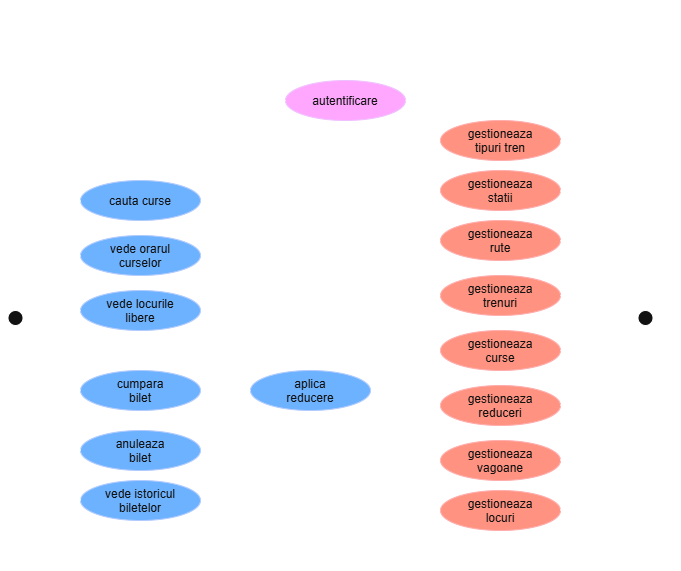

The diagram above was exported from draw.io. Its source (the exported page's mxGraphModel, read from the mxfile embedded in the PNG):
<mxGraphModel dx="2067" dy="2139" grid="1" gridSize="10" guides="1" tooltips="1" connect="1" arrows="1" fold="1" page="1" pageScale="1" pageWidth="850" pageHeight="1100" math="0" shadow="0">
  <root>
    <mxCell id="0" />
    <mxCell id="1" parent="0" />
    <mxCell id="6z7UsehbKd70g6qacQby-5" parent="1" style="ellipse;whiteSpace=wrap;html=1;shapeInside=1;fillColor=#0050ef;fontColor=#ffffff;strokeColor=#001DBC;" value="cauta curse" vertex="1">
      <mxGeometry height="40" width="120" x="160" y="120" as="geometry" />
    </mxCell>
    <mxCell id="6z7UsehbKd70g6qacQby-6" parent="1" style="ellipse;whiteSpace=wrap;html=1;shapeInside=1;fillColor=#0050ef;fontColor=#ffffff;strokeColor=#001DBC;" value="vede orarul curselor" vertex="1">
      <mxGeometry height="40" width="120" x="160" y="175" as="geometry" />
    </mxCell>
    <mxCell id="6z7UsehbKd70g6qacQby-7" parent="1" style="ellipse;whiteSpace=wrap;html=1;shapeInside=1;fillColor=#0050ef;fontColor=#ffffff;strokeColor=#001DBC;" value="vede locurile libere" vertex="1">
      <mxGeometry height="40" width="120" x="160" y="230" as="geometry" />
    </mxCell>
    <mxCell id="6z7UsehbKd70g6qacQby-42" edge="1" parent="1" source="6z7UsehbKd70g6qacQby-8" style="edgeStyle=orthogonalEdgeStyle;rounded=0;orthogonalLoop=1;jettySize=auto;html=1;defaultLabelBackgroundColor=page;dashed=1;" target="6z7UsehbKd70g6qacQby-7" value="">
      <mxGeometry relative="1" as="geometry" />
    </mxCell>
    <mxCell id="6z7UsehbKd70g6qacQby-8" parent="1" style="ellipse;whiteSpace=wrap;html=1;shapeInside=1;fillColor=#0050ef;fontColor=#ffffff;strokeColor=#001DBC;" value="cumpara bilet" vertex="1">
      <mxGeometry height="40" width="120" x="160" y="310" as="geometry" />
    </mxCell>
    <mxCell id="6z7UsehbKd70g6qacQby-41" edge="1" parent="1" source="6z7UsehbKd70g6qacQby-9" style="edgeStyle=orthogonalEdgeStyle;rounded=0;orthogonalLoop=1;jettySize=auto;html=1;defaultLabelBackgroundColor=page;dashed=1;" target="6z7UsehbKd70g6qacQby-8" value="">
      <mxGeometry relative="1" as="geometry" />
    </mxCell>
    <mxCell id="6z7UsehbKd70g6qacQby-9" parent="1" style="ellipse;whiteSpace=wrap;html=1;shapeInside=1;fillColor=#0050ef;fontColor=#ffffff;strokeColor=#001DBC;" value="aplica reducere" vertex="1">
      <mxGeometry height="40" width="120" x="330" y="310" as="geometry" />
    </mxCell>
    <mxCell id="6z7UsehbKd70g6qacQby-10" parent="1" style="ellipse;whiteSpace=wrap;html=1;shapeInside=1;fillColor=#0050ef;fontColor=#ffffff;strokeColor=#001DBC;" value="anuleaza bilet" vertex="1">
      <mxGeometry height="40" width="120" x="160" y="370" as="geometry" />
    </mxCell>
    <mxCell id="6z7UsehbKd70g6qacQby-11" parent="1" style="ellipse;whiteSpace=wrap;html=1;shapeInside=1;fillColor=#0050ef;fontColor=#ffffff;strokeColor=#001DBC;" value="vede istoricul biletelor" vertex="1">
      <mxGeometry height="40" width="120" x="160" y="420" as="geometry" />
    </mxCell>
    <mxCell id="6z7UsehbKd70g6qacQby-12" parent="1" style="ellipse;whiteSpace=wrap;html=1;shapeInside=1;fillColor=#6a00ff;fontColor=#ffffff;strokeColor=#3700CC;" value="autentificare" vertex="1">
      <mxGeometry height="40" width="120" x="365" y="20" as="geometry" />
    </mxCell>
    <mxCell id="6z7UsehbKd70g6qacQby-13" parent="1" style="ellipse;whiteSpace=wrap;html=1;shapeInside=1;fillColor=#e51400;fontColor=#ffffff;strokeColor=#B20000;" value="gestioneaza statii" vertex="1">
      <mxGeometry height="40" width="120" x="520" y="110" as="geometry" />
    </mxCell>
    <mxCell id="6z7UsehbKd70g6qacQby-14" parent="1" style="ellipse;whiteSpace=wrap;html=1;shapeInside=1;fillColor=#e51400;fontColor=#ffffff;strokeColor=#B20000;" value="gestioneaza rute" vertex="1">
      <mxGeometry height="40" width="120" x="520" y="160" as="geometry" />
    </mxCell>
    <mxCell id="6z7UsehbKd70g6qacQby-15" parent="1" style="ellipse;whiteSpace=wrap;html=1;shapeInside=1;fillColor=#e51400;fontColor=#ffffff;strokeColor=#B20000;" value="gestioneaza trenuri" vertex="1">
      <mxGeometry height="40" width="120" x="520" y="215" as="geometry" />
    </mxCell>
    <mxCell id="6z7UsehbKd70g6qacQby-16" parent="1" style="ellipse;whiteSpace=wrap;html=1;shapeInside=1;fillColor=#e51400;fontColor=#ffffff;strokeColor=#B20000;" value="gestioneaza curse" vertex="1">
      <mxGeometry height="40" width="120" x="520" y="270" as="geometry" />
    </mxCell>
    <mxCell id="6z7UsehbKd70g6qacQby-17" parent="1" style="ellipse;whiteSpace=wrap;html=1;shapeInside=1;fillColor=#e51400;fontColor=#ffffff;strokeColor=#B20000;" value="gestioneaza reduceri" vertex="1">
      <mxGeometry height="40" width="120" x="520" y="325" as="geometry" />
    </mxCell>
    <mxCell id="6z7UsehbKd70g6qacQby-24" edge="1" parent="1" source="6z7UsehbKd70g6qacQby-12" style="endArrow=none;html=1;rounded=0;defaultLabelBackgroundColor=page;exitX=1;exitY=0.5;exitDx=0;exitDy=0;entryX=0.5;entryY=0;entryDx=0;entryDy=0;entryPerimeter=0;" target="6z7UsehbKd70g6qacQby-29" value="">
      <mxGeometry height="50" relative="1" width="50" x="-0.0133" as="geometry">
        <Array as="points">
          <mxPoint x="725" y="40" />
        </Array>
        <mxPoint x="400" y="350" as="sourcePoint" />
        <mxPoint x="718" y="250" as="targetPoint" />
      </mxGeometry>
    </mxCell>
    <mxCell id="6z7UsehbKd70g6qacQby-25" edge="1" parent="1" source="6z7UsehbKd70g6qacQby-27" style="endArrow=none;html=1;rounded=0;defaultLabelBackgroundColor=page;entryX=0;entryY=0.5;entryDx=0;entryDy=0;exitX=0.5;exitY=0;exitDx=0;exitDy=0;exitPerimeter=0;" target="6z7UsehbKd70g6qacQby-12" value="">
      <mxGeometry height="50" relative="1" width="50" x="-0.0376" as="geometry">
        <Array as="points">
          <mxPoint x="95" y="40" />
        </Array>
        <mxPoint x="98" y="250" as="sourcePoint" />
        <mxPoint x="430" y="270" as="targetPoint" />
      </mxGeometry>
    </mxCell>
    <mxCell id="6z7UsehbKd70g6qacQby-27" parent="1" style="shape=umlActor;verticalLabelPosition=bottom;verticalAlign=top;html=1;labelPerimeter=1;" value="Client" vertex="1">
      <mxGeometry height="60" width="30" x="80" y="250" as="geometry" />
    </mxCell>
    <mxCell id="6z7UsehbKd70g6qacQby-29" parent="1" style="shape=umlActor;verticalLabelPosition=bottom;verticalAlign=top;html=1;labelPerimeter=1;" value="Administrator" vertex="1">
      <mxGeometry height="60" width="30" x="710" y="250" as="geometry" />
    </mxCell>
    <mxCell id="6z7UsehbKd70g6qacQby-30" edge="1" parent="1" source="6z7UsehbKd70g6qacQby-27" style="endArrow=none;html=1;rounded=0;defaultLabelBackgroundColor=page;exitX=1;exitY=0.3333333333333333;exitDx=0;exitDy=0;exitPerimeter=0;entryX=0;entryY=0.5;entryDx=0;entryDy=0;" target="6z7UsehbKd70g6qacQby-5" value="">
      <mxGeometry height="50" relative="1" width="50" as="geometry">
        <mxPoint x="500" y="360" as="sourcePoint" />
        <mxPoint x="550" y="310" as="targetPoint" />
      </mxGeometry>
    </mxCell>
    <mxCell id="6z7UsehbKd70g6qacQby-31" edge="1" parent="1" source="6z7UsehbKd70g6qacQby-27" style="endArrow=none;html=1;rounded=0;defaultLabelBackgroundColor=page;exitX=1;exitY=0.3333333333333333;exitDx=0;exitDy=0;exitPerimeter=0;entryX=0;entryY=0.5;entryDx=0;entryDy=0;" target="6z7UsehbKd70g6qacQby-6" value="">
      <mxGeometry height="50" relative="1" width="50" as="geometry">
        <mxPoint x="100" y="435" as="sourcePoint" />
        <mxPoint x="150" y="305" as="targetPoint" />
      </mxGeometry>
    </mxCell>
    <mxCell id="6z7UsehbKd70g6qacQby-32" edge="1" parent="1" source="6z7UsehbKd70g6qacQby-27" style="endArrow=none;html=1;rounded=0;defaultLabelBackgroundColor=page;exitX=1;exitY=0.3333333333333333;exitDx=0;exitDy=0;exitPerimeter=0;entryX=0;entryY=0.5;entryDx=0;entryDy=0;" target="6z7UsehbKd70g6qacQby-7" value="">
      <mxGeometry height="50" relative="1" width="50" as="geometry">
        <mxPoint x="70" y="560" as="sourcePoint" />
        <mxPoint x="120" y="430" as="targetPoint" />
      </mxGeometry>
    </mxCell>
    <mxCell id="6z7UsehbKd70g6qacQby-33" edge="1" parent="1" source="6z7UsehbKd70g6qacQby-27" style="endArrow=none;html=1;rounded=0;defaultLabelBackgroundColor=page;exitX=1;exitY=0.3333333333333333;exitDx=0;exitDy=0;exitPerimeter=0;entryX=0;entryY=0.5;entryDx=0;entryDy=0;" target="6z7UsehbKd70g6qacQby-8" value="">
      <mxGeometry height="50" relative="1" width="50" as="geometry">
        <mxPoint x="70" y="540" as="sourcePoint" />
        <mxPoint x="120" y="410" as="targetPoint" />
      </mxGeometry>
    </mxCell>
    <mxCell id="6z7UsehbKd70g6qacQby-34" edge="1" parent="1" source="6z7UsehbKd70g6qacQby-27" style="endArrow=none;html=1;rounded=0;defaultLabelBackgroundColor=page;exitX=1;exitY=0.3333333333333333;exitDx=0;exitDy=0;exitPerimeter=0;entryX=0;entryY=0.5;entryDx=0;entryDy=0;" target="6z7UsehbKd70g6qacQby-10" value="">
      <mxGeometry height="50" relative="1" width="50" as="geometry">
        <mxPoint x="60" y="630" as="sourcePoint" />
        <mxPoint x="110" y="500" as="targetPoint" />
      </mxGeometry>
    </mxCell>
    <mxCell id="6z7UsehbKd70g6qacQby-35" edge="1" parent="1" source="6z7UsehbKd70g6qacQby-27" style="endArrow=none;html=1;rounded=0;defaultLabelBackgroundColor=page;exitX=1;exitY=0.3333333333333333;exitDx=0;exitDy=0;exitPerimeter=0;entryX=0;entryY=0.5;entryDx=0;entryDy=0;" target="6z7UsehbKd70g6qacQby-11" value="">
      <mxGeometry height="50" relative="1" width="50" as="geometry">
        <mxPoint x="100" y="600" as="sourcePoint" />
        <mxPoint x="150" y="470" as="targetPoint" />
      </mxGeometry>
    </mxCell>
    <mxCell id="6z7UsehbKd70g6qacQby-36" edge="1" parent="1" source="6z7UsehbKd70g6qacQby-13" style="endArrow=none;html=1;rounded=0;defaultLabelBackgroundColor=page;exitX=1;exitY=0.5;exitDx=0;exitDy=0;entryX=0;entryY=0.3333333333333333;entryDx=0;entryDy=0;entryPerimeter=0;" target="6z7UsehbKd70g6qacQby-29" value="">
      <mxGeometry height="50" relative="1" width="50" as="geometry">
        <mxPoint x="530" y="600" as="sourcePoint" />
        <mxPoint x="580" y="470" as="targetPoint" />
      </mxGeometry>
    </mxCell>
    <mxCell id="6z7UsehbKd70g6qacQby-37" edge="1" parent="1" source="6z7UsehbKd70g6qacQby-14" style="endArrow=none;html=1;rounded=0;defaultLabelBackgroundColor=page;exitX=1;exitY=0.5;exitDx=0;exitDy=0;entryX=0;entryY=0.3333333333333333;entryDx=0;entryDy=0;entryPerimeter=0;" target="6z7UsehbKd70g6qacQby-29" value="">
      <mxGeometry height="50" relative="1" width="50" as="geometry">
        <mxPoint x="540" y="540" as="sourcePoint" />
        <mxPoint x="590" y="410" as="targetPoint" />
      </mxGeometry>
    </mxCell>
    <mxCell id="6z7UsehbKd70g6qacQby-38" edge="1" parent="1" source="6z7UsehbKd70g6qacQby-15" style="endArrow=none;html=1;rounded=0;defaultLabelBackgroundColor=page;exitX=1;exitY=0.5;exitDx=0;exitDy=0;entryX=0;entryY=0.3333333333333333;entryDx=0;entryDy=0;entryPerimeter=0;" target="6z7UsehbKd70g6qacQby-29" value="">
      <mxGeometry height="50" relative="1" width="50" as="geometry">
        <mxPoint x="590" y="420" as="sourcePoint" />
        <mxPoint x="640" y="290" as="targetPoint" />
      </mxGeometry>
    </mxCell>
    <mxCell id="6z7UsehbKd70g6qacQby-39" edge="1" parent="1" source="6z7UsehbKd70g6qacQby-16" style="endArrow=none;html=1;rounded=0;defaultLabelBackgroundColor=page;exitX=1;exitY=0.5;exitDx=0;exitDy=0;entryX=0;entryY=0.3333333333333333;entryDx=0;entryDy=0;entryPerimeter=0;" target="6z7UsehbKd70g6qacQby-29" value="">
      <mxGeometry height="50" relative="1" width="50" as="geometry">
        <mxPoint x="550" y="530" as="sourcePoint" />
        <mxPoint x="600" y="400" as="targetPoint" />
      </mxGeometry>
    </mxCell>
    <mxCell id="6z7UsehbKd70g6qacQby-40" edge="1" parent="1" source="6z7UsehbKd70g6qacQby-17" style="endArrow=none;html=1;rounded=0;defaultLabelBackgroundColor=page;exitX=1;exitY=0.5;exitDx=0;exitDy=0;entryX=0;entryY=0.3333333333333333;entryDx=0;entryDy=0;entryPerimeter=0;" target="6z7UsehbKd70g6qacQby-29" value="">
      <mxGeometry height="50" relative="1" width="50" as="geometry">
        <mxPoint x="530" y="640" as="sourcePoint" />
        <mxPoint x="580" y="510" as="targetPoint" />
      </mxGeometry>
    </mxCell>
    <mxCell id="6z7UsehbKd70g6qacQby-43" parent="1" style="text;html=1;whiteSpace=wrap;strokeColor=none;fillColor=none;align=center;verticalAlign=middle;rounded=0;" value="&amp;lt;&amp;lt;extend&amp;gt;&amp;gt;" vertex="1">
      <mxGeometry height="30" width="60" x="270" y="330" as="geometry" />
    </mxCell>
    <mxCell id="6z7UsehbKd70g6qacQby-44" parent="1" style="text;html=1;whiteSpace=wrap;strokeColor=none;fillColor=none;align=center;verticalAlign=middle;rounded=0;" value="&amp;lt;&amp;lt;include&amp;gt;&amp;gt;" vertex="1">
      <mxGeometry height="30" width="60" x="210" y="270" as="geometry" />
    </mxCell>
    <mxCell id="6z7UsehbKd70g6qacQby-49" parent="1" style="ellipse;whiteSpace=wrap;html=1;shapeInside=1;fillColor=#e51400;fontColor=#ffffff;strokeColor=#B20000;" value="gestioneaza vagoane" vertex="1">
      <mxGeometry height="40" width="120" x="520" y="380" as="geometry" />
    </mxCell>
    <mxCell id="6z7UsehbKd70g6qacQby-50" edge="1" parent="1" source="6z7UsehbKd70g6qacQby-49" style="endArrow=none;html=1;rounded=0;defaultLabelBackgroundColor=page;entryX=0;entryY=0.3333333333333333;entryDx=0;entryDy=0;entryPerimeter=0;exitX=1;exitY=0.5;exitDx=0;exitDy=0;" target="6z7UsehbKd70g6qacQby-29" value="">
      <mxGeometry height="50" relative="1" width="50" as="geometry">
        <mxPoint x="390" y="280" as="sourcePoint" />
        <mxPoint x="440" y="230" as="targetPoint" />
      </mxGeometry>
    </mxCell>
    <mxCell id="6z7UsehbKd70g6qacQby-51" parent="1" style="rounded=0;whiteSpace=wrap;html=1;fillColor=none;" value="" vertex="1">
      <mxGeometry height="540" width="520" x="150" y="-30" as="geometry" />
    </mxCell>
    <mxCell id="6z7UsehbKd70g6qacQby-52" parent="1" style="text;html=1;whiteSpace=wrap;strokeColor=none;fillColor=none;align=center;verticalAlign=middle;rounded=0;" value="&lt;font style=&quot;font-size: 16px;&quot;&gt;Aplicatie pentru cumparare bilete feroviare&lt;/font&gt;" vertex="1">
      <mxGeometry height="30" width="305" x="270" y="-60" as="geometry" />
    </mxCell>
    <mxCell id="6z7UsehbKd70g6qacQby-53" parent="1" style="ellipse;whiteSpace=wrap;html=1;shapeInside=1;fillColor=#e51400;fontColor=#ffffff;strokeColor=#B20000;" value="gestioneaza locuri" vertex="1">
      <mxGeometry height="40" width="120" x="520" y="430" as="geometry" />
    </mxCell>
    <mxCell id="6z7UsehbKd70g6qacQby-54" edge="1" parent="1" source="6z7UsehbKd70g6qacQby-53" style="endArrow=none;html=1;rounded=0;defaultLabelBackgroundColor=page;entryX=0;entryY=0.3333333333333333;entryDx=0;entryDy=0;entryPerimeter=0;exitX=1;exitY=0.5;exitDx=0;exitDy=0;" target="6z7UsehbKd70g6qacQby-29" value="">
      <mxGeometry height="50" relative="1" width="50" as="geometry">
        <mxPoint x="380" y="450" as="sourcePoint" />
        <mxPoint x="430" y="400" as="targetPoint" />
      </mxGeometry>
    </mxCell>
    <mxCell id="5QiMtCQir_EmC4G2KrS6-1" parent="1" style="ellipse;whiteSpace=wrap;html=1;shapeInside=1;fillColor=#e51400;fontColor=#ffffff;strokeColor=#B20000;" value="gestioneaza tipuri tren" vertex="1">
      <mxGeometry height="40" width="120" x="520" y="60" as="geometry" />
    </mxCell>
    <mxCell id="5QiMtCQir_EmC4G2KrS6-2" edge="1" parent="1" source="5QiMtCQir_EmC4G2KrS6-1" style="endArrow=none;html=1;rounded=0;defaultLabelBackgroundColor=page;exitX=1;exitY=0.5;exitDx=0;exitDy=0;entryX=0;entryY=0.3333333333333333;entryDx=0;entryDy=0;entryPerimeter=0;" target="6z7UsehbKd70g6qacQby-29" value="">
      <mxGeometry height="50" relative="1" width="50" as="geometry">
        <mxPoint x="670" y="160" as="sourcePoint" />
        <mxPoint x="730" y="300" as="targetPoint" />
      </mxGeometry>
    </mxCell>
  </root>
</mxGraphModel>